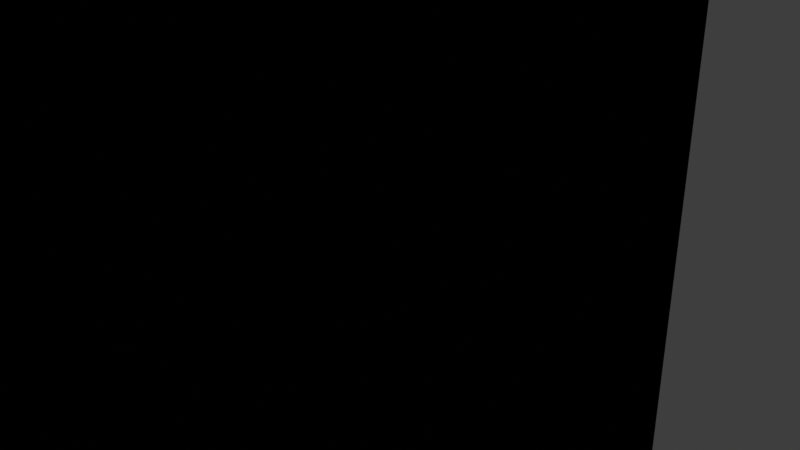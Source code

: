 # Source: clip_holds_10mm_v3.blend  (saved by Blender 2.92.15; exported with 4.5.12 LTS)
import bpy
from mathutils import Matrix  # noqa: F401  (used for matrix-valued properties, if any)

bpy.ops.wm.read_factory_settings(use_empty=True)
scene = bpy.context.scene
scene.name = 'Scene'

# ---- collections
col_collection = bpy.data.collections.new('Collection'); scene.collection.children.link(col_collection)

# ---- world
world_world = bpy.data.worlds.new('World'); scene.world = world_world
world_world.use_nodes = True; world_world.node_tree.nodes.clear()
_N = world_world.node_tree.nodes; _L = world_world.node_tree.links
n0 = _N.new('ShaderNodeOutputWorld'); n0.name = 'World Output'; n0.location = (300, 300)
n1 = _N.new('ShaderNodeBackground'); n1.name = 'Background'; n1.location = (10, 300)
n1.inputs[0].default_value = (0.05088, 0.05088, 0.05088, 1.0)
_L.new(n1.outputs[0], n0.inputs[0])
n0.is_active_output = True
world_world.color = (0.05088, 0.05088, 0.05088)
world_world.use_sun_shadow = False
world_world.sun_shadow_jitter_overblur = 0.0

# ---- cameras
cam_camera = bpy.data.cameras.new('Camera')
cam_camera.clip_end = 100.0
cam_camera.ortho_scale = 7.314

# ---- lights
light_light = bpy.data.lights.new('Light', 'POINT')
light_light.transmission_factor = 0.0
light_light.energy = 1000.0
light_light.shadow_soft_size = 0.1
light_light.shadow_maximum_resolution = 0.006
light_light.use_absolute_resolution = True

# ---- meshes
me_beziercurve = bpy.data.meshes.new('BezierCurve')
me_beziercurve.from_pydata([(1.4, -1.3, 2.5), (1.4, -1.3, 3.7), (2.1, -1.3, 6.5), (3.2, -1.3, 5.8), (3.2, -1.3, 4.0), (2.6, -1.3, 0.9), (3.4, -1.3, 0.0), (2.6, -1.3, 6.5), (2.6, -1.3, 3.4), (0.0, -1.3, 1.0), (0.0, -1.3, 0.0), (1.4, 3.9, 2.5), (1.4, 3.9, 3.7), (2.1, 3.9, 6.5), (3.2, 3.9, 5.8), (3.2, 3.9, 4.0), (2.6, 3.9, 0.9), (3.4, 3.9, 0.0), (2.6, 3.9, 6.5), (2.6, 3.9, 3.4), (0.0, 3.9, 1.0), (0.0, 3.9, 0.0), (3.4, -1.3, 0.3), (1.283, -1.3, 1.183), (3.4, 3.9, 0.3), (1.283, 3.9, 1.183), (1.4, -1.3, 5.8), (1.4, 3.9, 5.8)], [], [(7, 3, 4, 2), (1, 26, 2, 4, 8), (0, 1, 8, 5), (22, 6, 9, 23), (10, 9, 6), (18, 13, 15, 14), (12, 19, 15, 13, 27), (11, 16, 19, 12), (24, 25, 20, 17), (21, 17, 20), (22, 5, 16, 24), (3, 7, 18, 14), (7, 2, 13, 18), (4, 3, 14, 15), (1, 0, 11, 12), (8, 4, 15, 19), (5, 8, 19, 16), (26, 1, 12, 27), (23, 9, 20, 25), (0, 23, 25, 11), (6, 22, 24, 17), (16, 11, 25, 24), (5, 22, 23, 0), (2, 26, 27, 13)])
_uv = me_beziercurve.uv_layers.new(name='UVMap')
_uv.uv.foreach_set('vector', [0.0, 0.0, 0.0, 0.0, 0.0, 0.0, 0.0, 0.0, 0.0, 0.0, 0.0, 0.0, 0.0, 0.0, 0.0, 0.0, 0.0, 0.0, 0.0, 0.0, 0.0, 0.0, 0.0, 0.0, 0.0, 0.0, 0.0, 0.0, 0.0, 0.0, 0.0, 0.0, 0.0, 0.0, 0.0, 0.0, 0.0, 0.0, 0.0, 0.0, 0.0, 0.0, 0.0, 0.0, 0.0, 0.0, 0.0, 0.0, 0.0, 0.0, 0.0, 0.0, 0.0, 0.0, 0.0, 0.0, 0.0, 0.0, 0.0, 0.0, 0.0, 0.0, 0.0, 0.0, 0.0, 0.0, 0.0, 0.0, 0.0, 0.0, 0.0, 0.0, 0.0, 0.0, 0.0, 0.0, 0.0, 0.0, 0.0, 0.0, 0.0, 0.0, 0.0, 0.0, 0.0, 0.0, 0.0, 0.0, 0.0, 0.0, 0.0, 0.0, 0.0, 0.0, 0.0, 0.0, 0.0, 0.0, 0.0, 0.0, 0.0, 0.0, 0.0, 0.0, 0.0, 0.0, 0.0, 0.0, 0.0, 0.0, 0.0, 0.0, 0.0, 0.0, 0.0, 0.0, 0.0, 0.0, 0.0, 0.0, 0.0, 0.0, 0.0, 0.0, 0.0, 0.0, 0.0, 0.0, 0.0, 0.0, 0.0, 0.0, 0.0, 0.0, 0.0, 0.0, 0.0, 0.0, 0.0, 0.0, 0.0, 0.0, 0.0, 0.0, 0.0, 0.0, 0.0, 0.0, 0.0, 0.0, 0.0, 0.0, 0.0, 0.0, 0.0, 0.0, 0.0, 0.0, 0.0, 0.0, 0.0, 0.0, 0.0, 0.0, 0.0, 0.0, 0.0, 0.0, 0.0, 0.0, 0.0, 0.0, 0.0, 0.0, 0.0, 0.0, 0.0, 0.0, 0.0, 0.0, 0.0, 0.0, 0.0, 0.0, 0.0, 0.0, 0.0, 0.0, 0.0, 0.0, 0.0, 0.0])
me_beziercurve.use_remesh_fix_poles = True
me_beziercurve.use_remesh_preserve_attributes = False
me_beziercurve.use_mirror_vertex_groups = False
me_beziercurve.update()
me_cube_003 = bpy.data.meshes.new('Cube.003')
me_cube_003.from_pydata([(2.9, -0.4, -3.0), (2.9, -0.4, -1.6), (2.9, 5.6, -3.0), (2.9, 5.6, -1.6), (5.0, -0.4, -3.0), (5.0, -0.4, -1.0), (5.0, 5.6, -3.0), (5.0, 5.6, -1.0), (3.4, 5.6, -3.0), (3.4, 5.6, -1.0), (3.4, -0.4, -3.0), (3.4, -0.4, -1.0), (3.4, 5.6, -2.384e-07), (5.0, 5.6, -2.384e-07), (5.0, -0.4, -2.384e-07), (3.4, -0.4, -2.384e-07), (2.9, 5.6, -4.0), (2.9, -0.4, -4.0), (3.8, 5.6, -4.7), (5.0, -0.4, -4.7), (5.0, 5.6, -4.7), (3.8, -0.4, -4.7), (3.8, 5.6, -5.0), (5.0, -0.4, -5.0), (5.0, 5.6, -5.0), (3.8, -0.4, -5.0)], [], [(0, 1, 3, 2), (8, 9, 7, 6), (6, 7, 5, 4), (10, 11, 1, 0), (0, 2, 16, 17), (9, 3, 1, 11), (5, 7, 13, 14), (2, 8, 18, 16), (4, 5, 11, 10), (2, 3, 9, 8), (11, 5, 14, 15), (7, 9, 12, 13), (9, 11, 15, 12), (21, 18, 22, 25), (16, 18, 21, 17), (6, 4, 19, 20), (10, 0, 17, 21), (8, 6, 20, 18), (4, 10, 21, 19), (22, 24, 23, 25), (18, 20, 24, 22), (20, 19, 23, 24), (19, 21, 25, 23)])
_uv = me_cube_003.uv_layers.new(name='UVMap')
_uv.uv.foreach_set('vector', [0.375, 0.0, 0.625, 0.0, 0.625, 0.25, 0.375, 0.25, 0.375, 0.3, 0.625, 0.3, 0.625, 0.5, 0.375, 0.5, 0.375, 0.5, 0.625, 0.5, 0.625, 0.75, 0.375, 0.75, 0.375, 0.95, 0.625, 0.95, 0.625, 1.0, 0.375, 1.0, 0.375, 0.0, 0.375, 0.25, 0.375, 0.25, 0.375, 0.0, 0.825, 0.5, 0.875, 0.5, 0.875, 0.75, 0.825, 0.75, 0.625, 0.75, 0.625, 0.5, 0.625, 0.5, 0.625, 0.75, 0.375, 0.25, 0.375, 0.3, 0.375, 0.3, 0.375, 0.25, 0.375, 0.75, 0.625, 0.75, 0.625, 0.95, 0.375, 0.95, 0.375, 0.25, 0.625, 0.25, 0.625, 0.3, 0.375, 0.3, 0.625, 0.95, 0.625, 0.75, 0.625, 0.75, 0.625, 0.95, 0.625, 0.5, 0.625, 0.3, 0.625, 0.3, 0.625, 0.5, 0.825, 0.5, 0.825, 0.75, 0.825, 0.75, 0.825, 0.5, 0.175, 0.75, 0.175, 0.5, 0.175, 0.5, 0.175, 0.75, 0.125, 0.5, 0.175, 0.5, 0.175, 0.75, 0.125, 0.75, 0.375, 0.5, 0.375, 0.75, 0.375, 0.75, 0.375, 0.5, 0.375, 0.95, 0.375, 1.0, 0.375, 1.0, 0.375, 0.95, 0.375, 0.3, 0.375, 0.5, 0.375, 0.5, 0.375, 0.3, 0.375, 0.75, 0.375, 0.95, 0.375, 0.95, 0.375, 0.75, 0.175, 0.5, 0.375, 0.5, 0.375, 0.75, 0.175, 0.75, 0.375, 0.3, 0.375, 0.5, 0.375, 0.5, 0.375, 0.3, 0.375, 0.5, 0.375, 0.75, 0.375, 0.75, 0.375, 0.5, 0.375, 0.75, 0.375, 0.95, 0.375, 0.95, 0.375, 0.75])
me_cube_003.use_remesh_fix_poles = True
me_cube_003.use_remesh_preserve_attributes = False
me_cube_003.use_mirror_vertex_groups = False
me_cube_003.update()
me_cube_001 = bpy.data.meshes.new('Cube.001')
me_cube_001.from_pydata([(-5.0, -1.01, -5.0), (-5.0, -1.01, 5.0), (-5.0, 1.01, -5.0), (-5.0, 1.01, 5.0), (5.0, -1.01, -5.0), (5.0, -1.01, 5.0), (5.0, 1.01, -5.0), (5.0, 1.01, 5.0)], [], [(0, 1, 3, 2), (2, 3, 7, 6), (6, 7, 5, 4), (4, 5, 1, 0), (2, 6, 4, 0), (7, 3, 1, 5)])
_uv = me_cube_001.uv_layers.new(name='UVMap')
_uv.uv.foreach_set('vector', [0.375, 0.0, 0.625, 0.0, 0.625, 0.25, 0.375, 0.25, 0.375, 0.25, 0.625, 0.25, 0.625, 0.5, 0.375, 0.5, 0.375, 0.5, 0.625, 0.5, 0.625, 0.75, 0.375, 0.75, 0.375, 0.75, 0.625, 0.75, 0.625, 1.0, 0.375, 1.0, 0.125, 0.5, 0.375, 0.5, 0.375, 0.75, 0.125, 0.75, 0.625, 0.5, 0.875, 0.5, 0.875, 0.75, 0.625, 0.75])
me_cube_001.use_remesh_fix_poles = True
me_cube_001.use_remesh_preserve_attributes = False
me_cube_001.use_mirror_vertex_groups = False
me_cube_001.update()

# ---- objects
ob_light = bpy.data.objects.new('Light', light_light)
ob_camera = bpy.data.objects.new('Camera', cam_camera)
ob_clip = bpy.data.objects.new('clip', me_beziercurve)
ob_clip_holder_top_main = bpy.data.objects.new('clip_holder_top_main', me_cube_003)
ob_clip_holds = bpy.data.objects.new('clip_holds', me_cube_001)
ob_center = bpy.data.objects.new('CENTER', None)

# ---- transforms, parenting, visibility, modifiers, constraints
ob_light.location = (4.076, 1.005, 5.904)
ob_light.rotation_euler = (0.6503, 0.05522, 1.866)
ob_light.lock_rotations_4d = False
ob_light.empty_display_type = 'ARROWS'
ob_light.color = (0.0, 0.0, 0.0, 0.0)
ob_light.lineart.crease_threshold = 0.0
ob_camera.location = (7.359, -6.926, 4.958)
ob_camera.rotation_euler = (1.109, 0.0, 0.8149)
ob_camera.lock_rotations_4d = False
ob_camera.empty_display_type = 'ARROWS'
ob_camera.color = (0.0, 0.0, 0.0, 0.0)
ob_camera.display_type = 'WIRE'
ob_camera.lineart.crease_threshold = 0.0
ob_clip.location = (0.0, -1.3, 0.0)
ob_clip.lineart.crease_threshold = 0.0
_m = ob_clip.modifiers.new('Mirror', 'MIRROR')
_m.use_axis = (True, False, True)
_m.use_clip = True
ob_clip_holder_top_main.location = (0.0, -2.6, 5.0)
ob_clip_holder_top_main.lineart.crease_threshold = 0.0
_m = ob_clip_holder_top_main.modifiers.new('Mirror', 'MIRROR')
_m.use_axis = (True, False, True)
_m = ob_clip_holder_top_main.modifiers.new('Boolean', 'BOOLEAN')
_m.object = ob_clip_holds
_m.operation = 'UNION'
ob_clip_holds.location = (0.0, -4.0, 5.0)
ob_clip_holds.lineart.crease_threshold = 0.0
_m = ob_clip_holds.modifiers.new('Mirror', 'MIRROR')
_m.use_axis = (False, True, False)
_m.mirror_object = ob_center
ob_center.location = (0.0, 0.0, 0.0)
ob_center.empty_display_type = 'CIRCLE'
ob_center.lineart.crease_threshold = 0.0

# ---- collection membership
col_collection.objects.link(ob_light)
col_collection.objects.link(ob_camera)
col_collection.objects.link(ob_clip)
col_collection.objects.link(ob_clip_holder_top_main)
col_collection.objects.link(ob_clip_holds)
col_collection.objects.link(ob_center)

# ---- scene / render settings (as saved in the file)
scene.camera = ob_camera
scene.frame_start = 1; scene.frame_end = 250; scene.frame_set(1)
scene.render.engine = 'BLENDER_EEVEE_NEXT'
scene.cycles.use_denoising = False
scene.cycles.samples = 128
scene.cycles.sampling_pattern = 'TABULATED_SOBOL'
scene.cycles.use_adaptive_sampling = False
scene.cycles.use_light_tree = False
scene.view_settings.view_transform = 'Filmic'
scene.unit_settings.scale_length = 0.001
bpy.context.view_layer.update()
